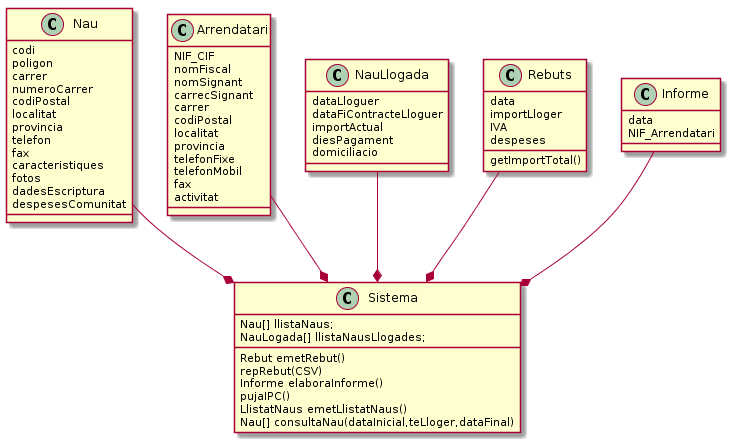

The diagram above was rendered by PlantUML. Its source (embedded in the PNG):
@startuml
/'
'  Gualda d'Argent és propietària de varies naus industrials que lloga. Cada cop li costa més gestionar el cobrament dels rebuts dels lloguers. El seu fill, que estudia el darrer any de DAI li proposa desenvolupar-li una aplicació com a crèdit de síntesi que li automatitzi el sistema.
'  
'  Les naus estan caracteritzades per un codi i caldria mantenir les següents dades: polígon, carrer, número del carrer, codi postal, localitat, província, telèfon, fax, característiques, fotos, dades d'escriptura i despeses de comunitat.
'  
'  Dels arrendataris és rellevant el seu NIF/CIF, nom fiscal, nom signant, càrrec signant, carrer, codi postal, localitat, província, telèfon fixe, telèfon mòbil, fax i activitat.
'  
'  De les naus llogades cal disposar de la data de lloguer, la data de final del contracte de lloguer, l'import actual, els dies de pagament acordats amb l'arrendatari i el compte corrent en que es domicilia el pagament.
'  
'  El sistema emetrà els rebuts mensuals dels lloguers. Els rebuts inclouen el cobrament de l'import del lloguer més l'IVA i de les despeses de comunitat (sense IVA)
'  
'  El banc envia els comunicats de pagament dels rebuts pagats pels arrendataris en un full de càlcul.
'  
'  El sistema elaborarà un informe amb els rebuts pendents de pagament perquè la Gualda pugui realitzar les gestions de reclamació oportunes.
'  
'  Cada any de lloguer, a l'import dels lloguers se li aplica una pujada marcada per l'IPC anual. El valor concret de l'IPC no es coneix en el moment que s'emet el rebut del mes (en aquest cas el 13). De fet, no es pot cobrar la pujada fins el segon rebut després de l'any (és a dir, el mes 15). A aquest rebut es carrega els endarreriments en l'augment (és a dir la pujada de l'IPC corresponent dos mesos anteriors)
'  
'  Per exemple, suposem que vam signar un contracte signat el 10 de gener de 2005 per 10.000?. El 10 de gener de 2006 li va correspondre una pujada de l'IPC del 4,2%. Així, el preu del lloguer passa a ser de 10.420? durant tot el 2006. Com que l'IPC de gener no es va conèixer fins el març, els rebuts de gener i febrer van continuar sent de 10.000? (més IVA i comunitat és clar) deixant de carregar 840?, i al març el rebut va pujar a 11.260?, mantenint la quota de 10.420? fins el desembre de 2006.
'  
'  L'aplicació emetrà mensualment un llistat de les naus a les que correspon la pujada anual (en forma de full de càlcul) de manera que la propietària pugui generar cartes als arrendataris informant-los que els correspon l'increment de l'IPC i que se'ls regularitzarà el pagament als rebuts en el termini de dos mesos.
'  
'  L'aplicació també permetrà consultar les naus disponibles a partir d'una determinada data indicant, però, aquelles naus que actualment tinguin lloguer i aquest finalitzi abans de la data. D'aquesta manera la propietària podrà tenir present el cas que l'arrendatari actual pugui voler renovar el contracte.
'/

 class Nau{
        codi
        poligon
        carrer
        numeroCarrer
        codiPostal
        localitat
        provincia
        telefon
        fax
        caracteristiques
        fotos
        dadesEscriptura  
        despesesComunitat
    }
    class Arrendatari{
        NIF_CIF
        nomFiscal
        nomSignant
        carrecSignant
        carrer
        codiPostal
        localitat
        provincia
        telefonFixe
        telefonMobil
        fax 
        activitat
    }
    class NauLlogada{
        dataLloguer
        dataFiContracteLloguer
        importActual
        diesPagament
        domiciliacio 
    }
    class Rebuts{
        data
        importLloger
        IVA
        despeses
        getImportTotal()
    }
    class Informe{
        data
        NIF_Arrendatari
    }
    class Sistema{
        Nau[] llistaNaus;
        NauLogada[] llistaNausLlogades;
        Rebut emetRebut()
        repRebut(CSV)
        Informe elaboraInforme()
        pujaIPC()
        LlistatNaus emetLlistatNaus()
        Nau[] consultaNau(dataInicial,teLloger,dataFinal)
    }
    NauLlogada --* Sistema
    Arrendatari --* Sistema
    Nau --* Sistema
    Informe --* Sistema
    Rebuts --* Sistema 


@enduml